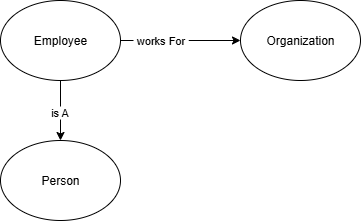

The diagram above was exported from draw.io. Its source (the exported page's mxGraphModel, read from the mxfile embedded in the PNG):
<mxGraphModel dx="786" dy="463" grid="1" gridSize="10" guides="1" tooltips="1" connect="1" arrows="1" fold="1" page="1" pageScale="1" pageWidth="827" pageHeight="1169" math="0" shadow="0">
  <root>
    <mxCell id="0" />
    <mxCell id="1" parent="0" />
    <mxCell id="2" value="Employee" style="ellipse;whiteSpace=wrap;html=1;" vertex="1" parent="1">
      <mxGeometry x="40" y="40" width="120" height="80" as="geometry" />
    </mxCell>
    <mxCell id="3" value="Organization" style="ellipse;whiteSpace=wrap;html=1;" vertex="1" parent="1">
      <mxGeometry x="280" y="40" width="120" height="80" as="geometry" />
    </mxCell>
    <mxCell id="4" value="" style="endArrow=classic;html=1;rounded=0;exitX=1;exitY=0.5;exitDx=0;exitDy=0;entryX=0;entryY=0.5;entryDx=0;entryDy=0;" edge="1" source="2" target="3" parent="1">
      <mxGeometry width="50" height="50" relative="1" as="geometry">
        <mxPoint x="380" y="270" as="sourcePoint" />
        <mxPoint x="430" y="220" as="targetPoint" />
      </mxGeometry>
    </mxCell>
    <mxCell id="5" value="&amp;nbsp;&lt;span style=&quot;background-color: light-dark(#ffffff, var(--ge-dark-color, #121212)); color: light-dark(rgb(0, 0, 0), rgb(255, 255, 255));&quot;&gt;works For&amp;nbsp;&lt;/span&gt;" style="edgeLabel;html=1;align=center;verticalAlign=middle;resizable=0;points=[];" vertex="1" connectable="0" parent="4">
      <mxGeometry x="-0.35" y="1" relative="1" as="geometry">
        <mxPoint as="offset" />
      </mxGeometry>
    </mxCell>
    <mxCell id="6" value="Person" style="ellipse;whiteSpace=wrap;html=1;" vertex="1" parent="1">
      <mxGeometry x="40" y="180" width="120" height="80" as="geometry" />
    </mxCell>
    <mxCell id="7" value="" style="endArrow=classic;html=1;rounded=0;exitX=0.5;exitY=1;exitDx=0;exitDy=0;entryX=0.5;entryY=0;entryDx=0;entryDy=0;" edge="1" source="2" target="6" parent="1">
      <mxGeometry width="50" height="50" relative="1" as="geometry">
        <mxPoint x="380" y="270" as="sourcePoint" />
        <mxPoint x="430" y="220" as="targetPoint" />
      </mxGeometry>
    </mxCell>
    <mxCell id="8" value="is A" style="edgeLabel;html=1;align=center;verticalAlign=middle;resizable=0;points=[];" vertex="1" connectable="0" parent="7">
      <mxGeometry x="0.0444" y="-2" relative="1" as="geometry">
        <mxPoint as="offset" />
      </mxGeometry>
    </mxCell>
  </root>
</mxGraphModel>